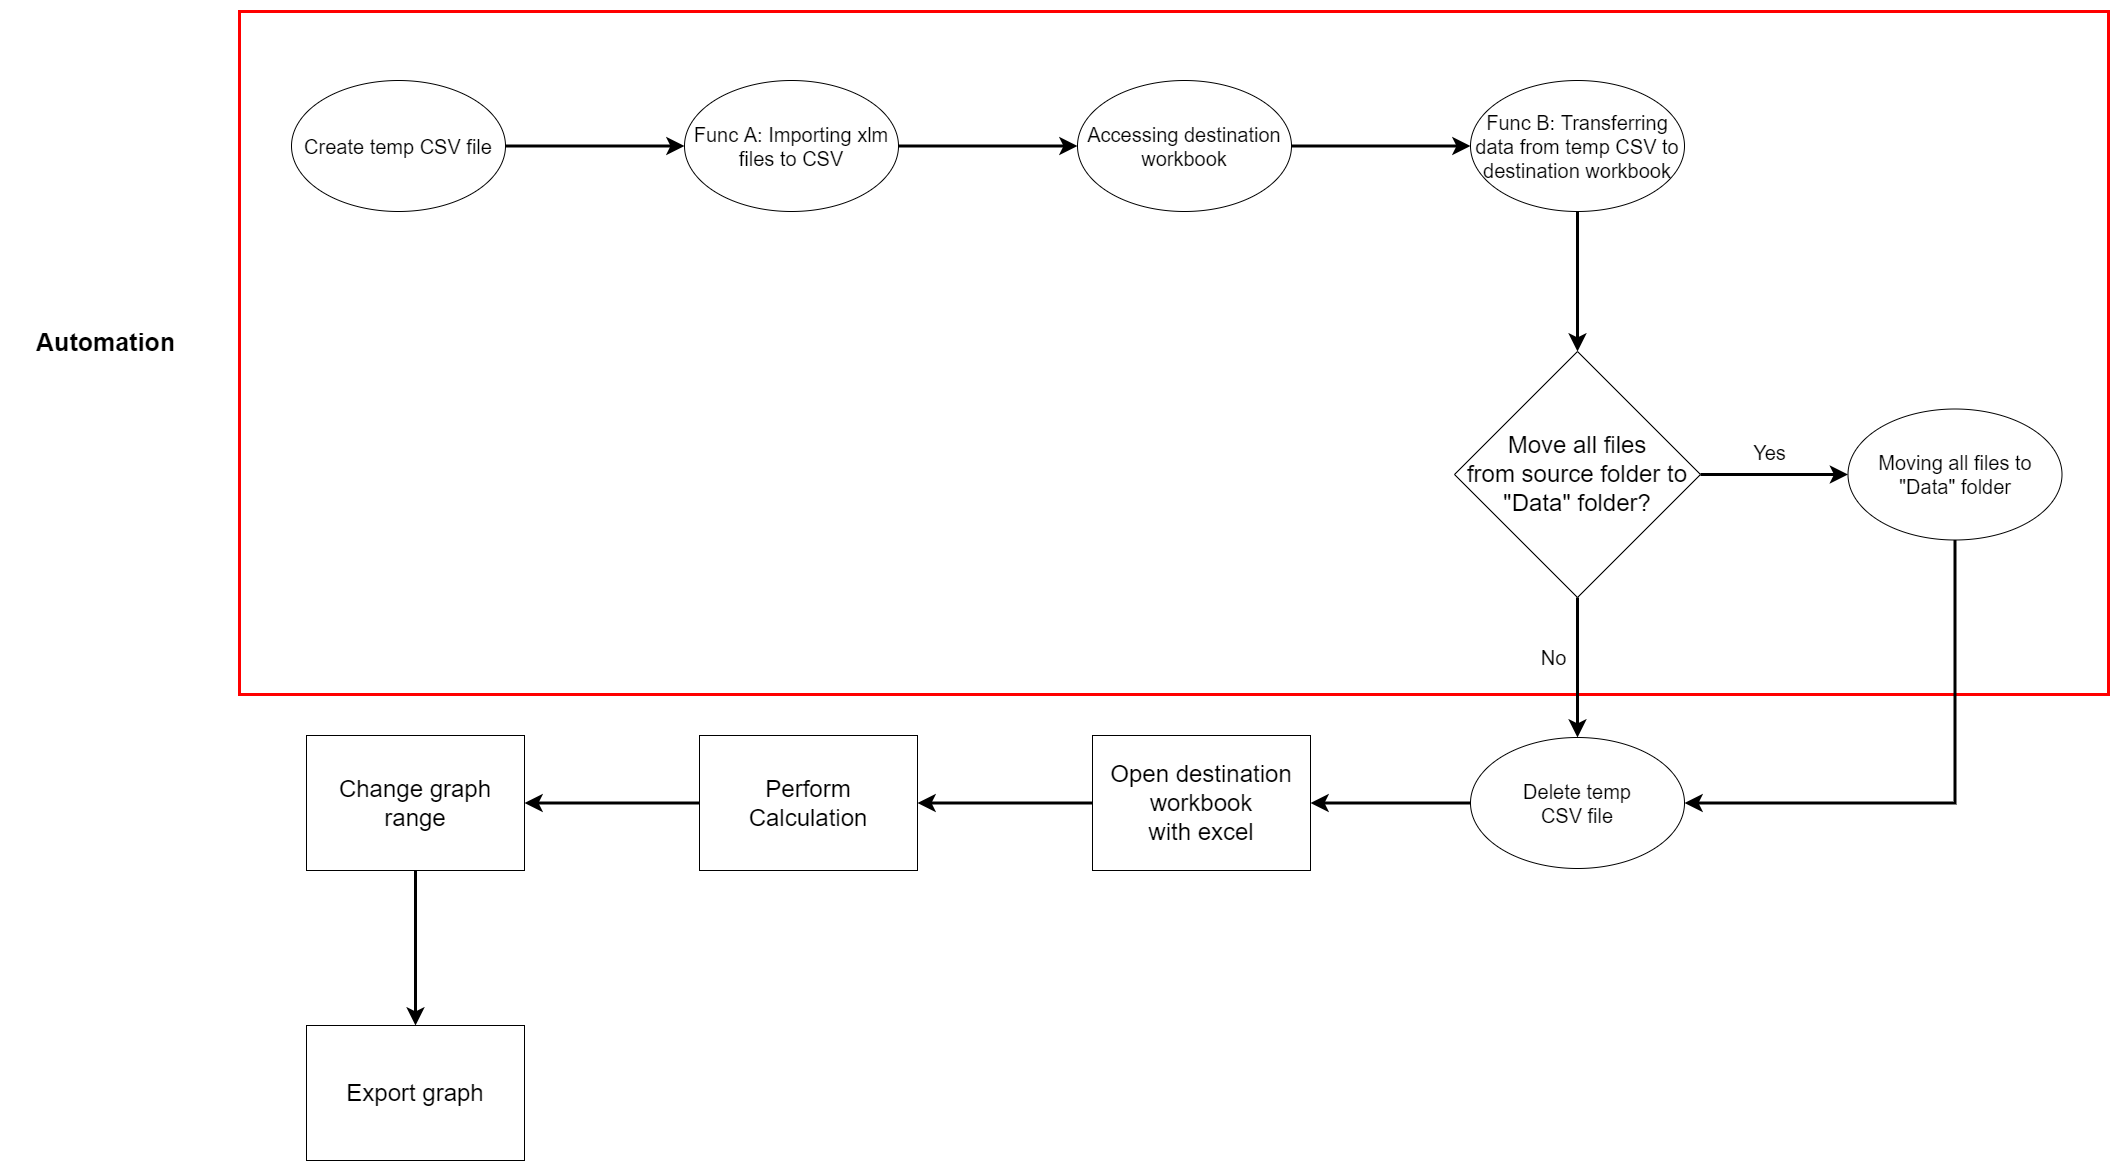

The diagram above was exported from draw.io. Its source (the exported page's mxGraphModel, read from the mxfile embedded in the PNG):
<mxGraphModel dx="5366" dy="1163" grid="0" gridSize="10" guides="1" tooltips="1" connect="1" arrows="1" fold="1" page="0" pageScale="1" pageWidth="10000" pageHeight="10000" background="#ffffff" math="0" shadow="0">
  <root>
    <mxCell id="0" />
    <mxCell id="1" parent="0" />
    <mxCell id="2" value="" style="rounded=0;whiteSpace=wrap;html=1;fontSize=20;strokeWidth=3;strokeColor=#FF0000;" vertex="1" parent="1">
      <mxGeometry x="5172" y="4055" width="1869" height="683" as="geometry" />
    </mxCell>
    <mxCell id="3" value="&lt;b&gt;&lt;font style=&quot;font-size: 25px&quot;&gt;Automation&lt;/font&gt;&lt;/b&gt;" style="text;html=1;strokeColor=none;fillColor=none;align=center;verticalAlign=middle;whiteSpace=wrap;rounded=0;fontSize=20;" vertex="1" parent="1">
      <mxGeometry x="4943" y="4355" width="191" height="60" as="geometry" />
    </mxCell>
    <mxCell id="4" style="edgeStyle=orthogonalEdgeStyle;rounded=0;orthogonalLoop=1;jettySize=auto;html=1;entryX=0;entryY=0.5;entryDx=0;entryDy=0;fontSize=25;strokeWidth=3;endSize=9;exitX=1;exitY=0.5;exitDx=0;exitDy=0;" edge="1" source="27" target="6" parent="1">
      <mxGeometry relative="1" as="geometry">
        <mxPoint x="5480" y="4192" as="sourcePoint" />
      </mxGeometry>
    </mxCell>
    <mxCell id="5" style="edgeStyle=orthogonalEdgeStyle;rounded=0;orthogonalLoop=1;jettySize=auto;html=1;exitX=1;exitY=0.5;exitDx=0;exitDy=0;fontSize=25;endSize=9;strokeWidth=3;entryX=0;entryY=0.5;entryDx=0;entryDy=0;" edge="1" source="6" target="26" parent="1">
      <mxGeometry relative="1" as="geometry">
        <mxPoint x="5916" y="4190" as="targetPoint" />
      </mxGeometry>
    </mxCell>
    <mxCell id="6" value="Func A: Importing xlm files to CSV" style="ellipse;whiteSpace=wrap;html=1;fontSize=20;" vertex="1" parent="1">
      <mxGeometry x="5617" y="4124" width="214" height="131" as="geometry" />
    </mxCell>
    <mxCell id="7" style="edgeStyle=orthogonalEdgeStyle;rounded=0;orthogonalLoop=1;jettySize=auto;html=1;entryX=0;entryY=0.5;entryDx=0;entryDy=0;fontSize=25;endSize=9;strokeWidth=3;exitX=1;exitY=0.5;exitDx=0;exitDy=0;" edge="1" source="26" target="9" parent="1">
      <mxGeometry relative="1" as="geometry">
        <mxPoint x="6303" y="4190" as="sourcePoint" />
      </mxGeometry>
    </mxCell>
    <mxCell id="8" style="edgeStyle=orthogonalEdgeStyle;rounded=0;orthogonalLoop=1;jettySize=auto;html=1;exitX=0.5;exitY=1;exitDx=0;exitDy=0;entryX=0.5;entryY=0;entryDx=0;entryDy=0;fontSize=20;endSize=9;strokeWidth=3;" edge="1" source="9" target="21" parent="1">
      <mxGeometry relative="1" as="geometry" />
    </mxCell>
    <mxCell id="9" value="Func B: Transferring data from temp CSV to destination workbook" style="ellipse;whiteSpace=wrap;html=1;fontSize=20;" vertex="1" parent="1">
      <mxGeometry x="6403" y="4124" width="214" height="131" as="geometry" />
    </mxCell>
    <mxCell id="10" style="edgeStyle=orthogonalEdgeStyle;rounded=0;orthogonalLoop=1;jettySize=auto;html=1;exitX=0;exitY=0.5;exitDx=0;exitDy=0;entryX=1;entryY=0.5;entryDx=0;entryDy=0;fontSize=25;endSize=9;strokeWidth=3;" edge="1" source="11" target="13" parent="1">
      <mxGeometry relative="1" as="geometry" />
    </mxCell>
    <mxCell id="11" value="Open destination workbook&lt;br&gt;with excel" style="rounded=0;whiteSpace=wrap;html=1;fontSize=24;" vertex="1" parent="1">
      <mxGeometry x="6025" y="4779" width="218" height="135" as="geometry" />
    </mxCell>
    <mxCell id="12" style="edgeStyle=orthogonalEdgeStyle;rounded=0;orthogonalLoop=1;jettySize=auto;html=1;exitX=0;exitY=0.5;exitDx=0;exitDy=0;entryX=1;entryY=0.5;entryDx=0;entryDy=0;fontSize=25;endSize=9;strokeWidth=3;" edge="1" source="13" target="15" parent="1">
      <mxGeometry relative="1" as="geometry" />
    </mxCell>
    <mxCell id="13" value="Perform&lt;br&gt;Calculation" style="rounded=0;whiteSpace=wrap;html=1;fontSize=24;" vertex="1" parent="1">
      <mxGeometry x="5632" y="4779" width="218" height="135" as="geometry" />
    </mxCell>
    <mxCell id="14" style="edgeStyle=orthogonalEdgeStyle;rounded=0;orthogonalLoop=1;jettySize=auto;html=1;exitX=0.5;exitY=1;exitDx=0;exitDy=0;entryX=0.5;entryY=0;entryDx=0;entryDy=0;fontSize=20;endSize=9;strokeWidth=3;" edge="1" source="15" target="16" parent="1">
      <mxGeometry relative="1" as="geometry" />
    </mxCell>
    <mxCell id="15" value="Change graph range" style="rounded=0;whiteSpace=wrap;html=1;fontSize=24;" vertex="1" parent="1">
      <mxGeometry x="5239" y="4779" width="218" height="135" as="geometry" />
    </mxCell>
    <mxCell id="16" value="Export graph" style="rounded=0;whiteSpace=wrap;html=1;fontSize=24;" vertex="1" parent="1">
      <mxGeometry x="5239" y="5069" width="218" height="135" as="geometry" />
    </mxCell>
    <mxCell id="17" style="edgeStyle=orthogonalEdgeStyle;rounded=0;orthogonalLoop=1;jettySize=auto;html=1;exitX=0.5;exitY=1;exitDx=0;exitDy=0;entryX=0.5;entryY=0;entryDx=0;entryDy=0;fontSize=20;endSize=9;strokeWidth=3;" edge="1" source="21" target="25" parent="1">
      <mxGeometry relative="1" as="geometry" />
    </mxCell>
    <mxCell id="18" value="No" style="edgeLabel;html=1;align=center;verticalAlign=middle;resizable=0;points=[];fontSize=20;" vertex="1" connectable="0" parent="17">
      <mxGeometry x="-0.3891" relative="1" as="geometry">
        <mxPoint x="-25" y="16" as="offset" />
      </mxGeometry>
    </mxCell>
    <mxCell id="19" style="edgeStyle=orthogonalEdgeStyle;rounded=0;orthogonalLoop=1;jettySize=auto;html=1;exitX=1;exitY=0.5;exitDx=0;exitDy=0;entryX=0;entryY=0.5;entryDx=0;entryDy=0;fontSize=20;endSize=9;strokeWidth=3;" edge="1" source="21" target="23" parent="1">
      <mxGeometry relative="1" as="geometry" />
    </mxCell>
    <mxCell id="20" value="Yes" style="edgeLabel;html=1;align=center;verticalAlign=middle;resizable=0;points=[];fontSize=20;" vertex="1" connectable="0" parent="19">
      <mxGeometry x="-0.2033" y="-3" relative="1" as="geometry">
        <mxPoint x="8" y="-26" as="offset" />
      </mxGeometry>
    </mxCell>
    <mxCell id="21" value="Move all files&lt;br style=&quot;font-size: 24px;&quot;&gt;from source folder to &quot;Data&quot; folder?" style="rhombus;whiteSpace=wrap;html=1;fontSize=24;" vertex="1" parent="1">
      <mxGeometry x="6387" y="4395" width="246" height="246" as="geometry" />
    </mxCell>
    <mxCell id="22" style="edgeStyle=orthogonalEdgeStyle;rounded=0;orthogonalLoop=1;jettySize=auto;html=1;exitX=0.5;exitY=1;exitDx=0;exitDy=0;entryX=1;entryY=0.5;entryDx=0;entryDy=0;fontSize=20;endSize=9;strokeWidth=3;" edge="1" source="23" target="25" parent="1">
      <mxGeometry relative="1" as="geometry" />
    </mxCell>
    <mxCell id="23" value="Moving all files to &quot;Data&quot; folder" style="ellipse;whiteSpace=wrap;html=1;fontSize=20;" vertex="1" parent="1">
      <mxGeometry x="6780.5" y="4452.5" width="214" height="131" as="geometry" />
    </mxCell>
    <mxCell id="24" style="edgeStyle=orthogonalEdgeStyle;rounded=0;orthogonalLoop=1;jettySize=auto;html=1;entryX=1;entryY=0.5;entryDx=0;entryDy=0;fontSize=20;strokeWidth=3;endSize=9;" edge="1" source="25" target="11" parent="1">
      <mxGeometry relative="1" as="geometry" />
    </mxCell>
    <mxCell id="25" value="Delete temp&lt;br style=&quot;font-size: 20px;&quot;&gt;CSV file" style="ellipse;whiteSpace=wrap;html=1;fontSize=20;" vertex="1" parent="1">
      <mxGeometry x="6403" y="4781" width="214" height="131" as="geometry" />
    </mxCell>
    <mxCell id="26" value="Accessing destination workbook" style="ellipse;whiteSpace=wrap;html=1;fontSize=20;" vertex="1" parent="1">
      <mxGeometry x="6010" y="4124" width="214" height="131" as="geometry" />
    </mxCell>
    <mxCell id="27" value="Create temp CSV file" style="ellipse;whiteSpace=wrap;html=1;fontSize=20;" vertex="1" parent="1">
      <mxGeometry x="5224" y="4124" width="214" height="131" as="geometry" />
    </mxCell>
  </root>
</mxGraphModel>